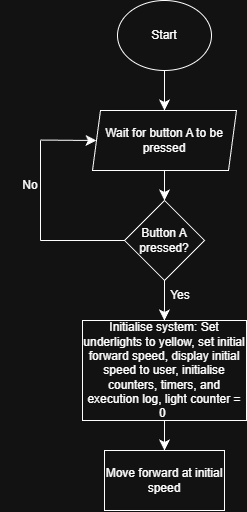

The diagram above was exported from draw.io. Its source (the exported page's mxGraphModel, read from the mxfile embedded in the PNG):
<mxGraphModel dx="427" dy="512" grid="1" gridSize="10" guides="1" tooltips="1" connect="1" arrows="1" fold="1" page="1" pageScale="1" pageWidth="827" pageHeight="1169" math="0" shadow="0">
  <root>
    <mxCell id="0" />
    <mxCell id="1" parent="0" />
    <mxCell id="sr9eZj2PhlAzOYsWKbCW-6" edge="1" parent="1" source="sr9eZj2PhlAzOYsWKbCW-3" style="edgeStyle=none;curved=1;rounded=0;orthogonalLoop=1;jettySize=auto;html=1;exitX=0.5;exitY=1;exitDx=0;exitDy=0;entryX=0.5;entryY=0;entryDx=0;entryDy=0;fontSize=12;startSize=8;endSize=8;" target="sr9eZj2PhlAzOYsWKbCW-4">
      <mxGeometry relative="1" as="geometry" />
    </mxCell>
    <mxCell id="sr9eZj2PhlAzOYsWKbCW-3" parent="1" style="ellipse;whiteSpace=wrap;html=1;" value="Start" vertex="1">
      <mxGeometry height="70" width="94" x="367" as="geometry" />
    </mxCell>
    <mxCell id="sr9eZj2PhlAzOYsWKbCW-7" edge="1" parent="1" source="sr9eZj2PhlAzOYsWKbCW-4" style="edgeStyle=none;curved=1;rounded=0;orthogonalLoop=1;jettySize=auto;html=1;exitX=0.5;exitY=1;exitDx=0;exitDy=0;entryX=0.5;entryY=0;entryDx=0;entryDy=0;fontSize=12;startSize=8;endSize=8;" target="sr9eZj2PhlAzOYsWKbCW-5">
      <mxGeometry relative="1" as="geometry" />
    </mxCell>
    <mxCell id="sr9eZj2PhlAzOYsWKbCW-4" parent="1" style="shape=parallelogram;perimeter=parallelogramPerimeter;whiteSpace=wrap;html=1;fixedSize=1;size=8;" value="Wait for button A to be pressed" vertex="1">
      <mxGeometry height="60" width="144" x="342" y="110" as="geometry" />
    </mxCell>
    <mxCell id="sr9eZj2PhlAzOYsWKbCW-8" edge="1" parent="1" source="sr9eZj2PhlAzOYsWKbCW-5" style="edgeStyle=none;curved=1;rounded=0;orthogonalLoop=1;jettySize=auto;html=1;exitX=0.5;exitY=1;exitDx=0;exitDy=0;fontSize=12;startSize=8;endSize=8;">
      <mxGeometry relative="1" as="geometry">
        <mxPoint x="413.90909090909076" y="320" as="targetPoint" />
      </mxGeometry>
    </mxCell>
    <mxCell id="sr9eZj2PhlAzOYsWKbCW-5" parent="1" style="rhombus;whiteSpace=wrap;html=1;" value="Button A pressed?" vertex="1">
      <mxGeometry height="80" width="80" x="374" y="200" as="geometry" />
    </mxCell>
    <mxCell id="sr9eZj2PhlAzOYsWKbCW-10" parent="1" style="text;html=1;whiteSpace=wrap;strokeColor=none;fillColor=none;align=center;verticalAlign=middle;rounded=0;" value="Yes" vertex="1">
      <mxGeometry height="30" width="60" x="400" y="280" as="geometry" />
    </mxCell>
    <mxCell id="sr9eZj2PhlAzOYsWKbCW-13" edge="1" parent="1" style="endArrow=none;html=1;rounded=0;fontSize=12;startSize=8;endSize=8;curved=1;" value="">
      <mxGeometry height="50" relative="1" width="50" as="geometry">
        <mxPoint x="290" y="240" as="sourcePoint" />
        <mxPoint x="374" y="240" as="targetPoint" />
      </mxGeometry>
    </mxCell>
    <mxCell id="sr9eZj2PhlAzOYsWKbCW-17" edge="1" parent="1" style="endArrow=none;html=1;rounded=0;fontSize=12;startSize=8;endSize=8;curved=1;" value="">
      <mxGeometry height="50" relative="1" width="50" as="geometry">
        <mxPoint x="290" y="240" as="sourcePoint" />
        <mxPoint x="290" y="140" as="targetPoint" />
      </mxGeometry>
    </mxCell>
    <mxCell id="sr9eZj2PhlAzOYsWKbCW-22" edge="1" parent="1" style="endArrow=classic;html=1;rounded=0;fontSize=12;startSize=8;endSize=8;curved=1;entryX=0;entryY=0.5;entryDx=0;entryDy=0;" target="sr9eZj2PhlAzOYsWKbCW-4" value="">
      <mxGeometry height="50" relative="1" width="50" as="geometry">
        <mxPoint x="290" y="139.55" as="sourcePoint" />
        <mxPoint x="340" y="140" as="targetPoint" />
      </mxGeometry>
    </mxCell>
    <mxCell id="sr9eZj2PhlAzOYsWKbCW-23" parent="1" style="text;html=1;whiteSpace=wrap;strokeColor=none;fillColor=none;align=center;verticalAlign=middle;rounded=0;" value="No" vertex="1">
      <mxGeometry height="30" width="60" x="250" y="170" as="geometry" />
    </mxCell>
    <mxCell id="sr9eZj2PhlAzOYsWKbCW-32" edge="1" parent="1" source="sr9eZj2PhlAzOYsWKbCW-24" style="edgeStyle=none;curved=1;rounded=0;orthogonalLoop=1;jettySize=auto;html=1;exitX=0.5;exitY=1;exitDx=0;exitDy=0;entryX=0.5;entryY=0;entryDx=0;entryDy=0;fontSize=12;startSize=8;endSize=8;" target="sr9eZj2PhlAzOYsWKbCW-31">
      <mxGeometry relative="1" as="geometry" />
    </mxCell>
    <mxCell id="sr9eZj2PhlAzOYsWKbCW-24" parent="1" style="rounded=0;whiteSpace=wrap;html=1;" value="Initialise system: Set underlights to yellow, set initial forward speed, display initial speed to user, initialise counters, timers, and execution log, light counter = 0&amp;nbsp;" vertex="1">
      <mxGeometry height="100" width="164" x="332" y="320" as="geometry" />
    </mxCell>
    <mxCell id="sr9eZj2PhlAzOYsWKbCW-31" parent="1" style="rounded=0;whiteSpace=wrap;html=1;" value="Move forward at initial speed" vertex="1">
      <mxGeometry height="60" width="120" x="354" y="450" as="geometry" />
    </mxCell>
  </root>
</mxGraphModel>